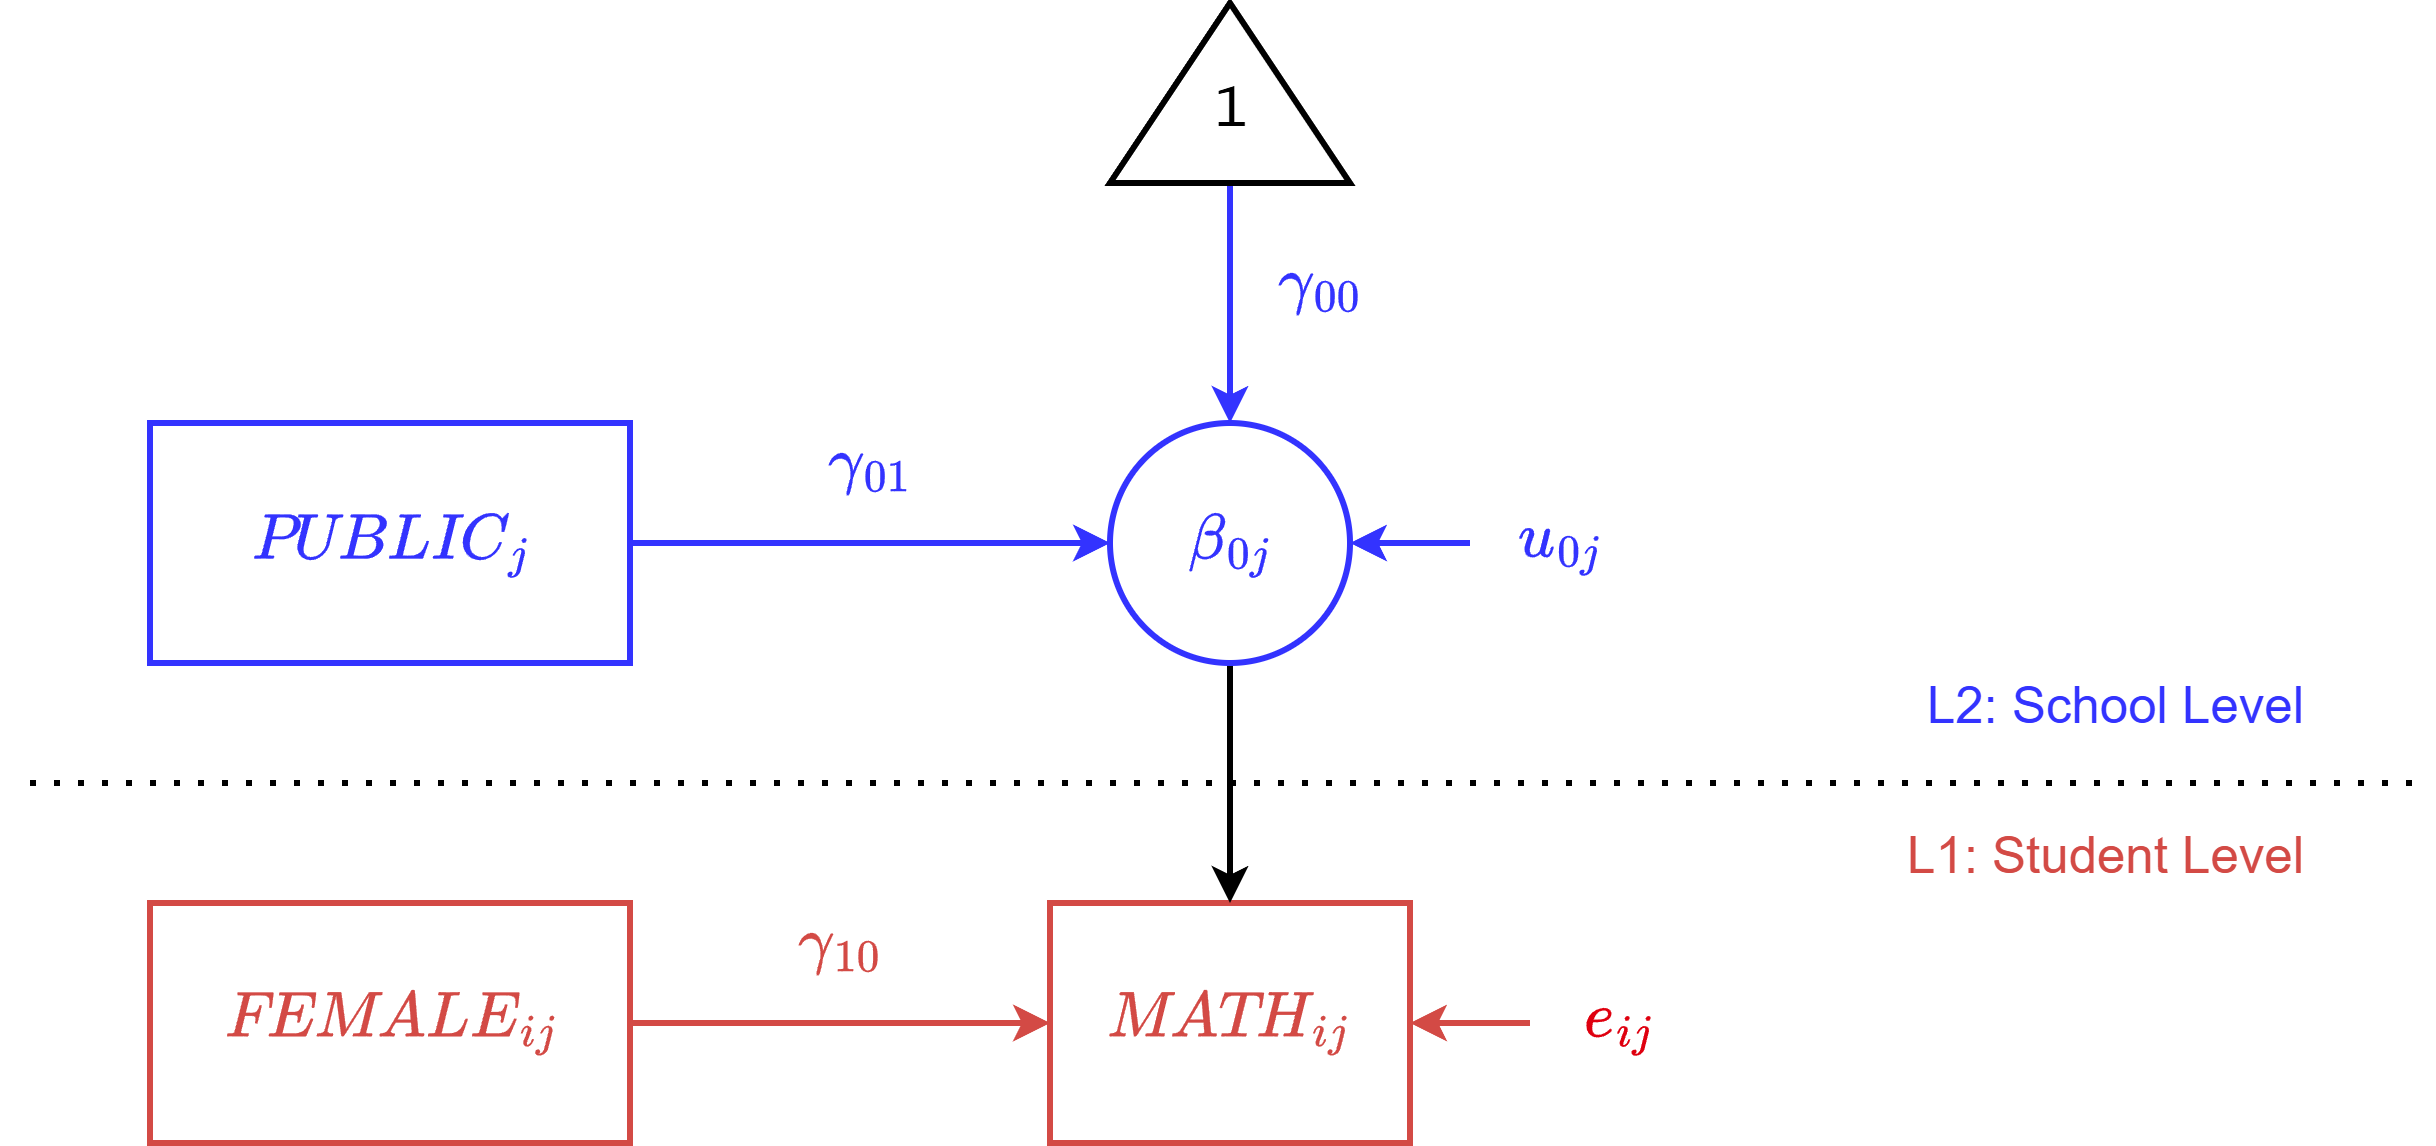

The diagram above was exported from draw.io. Its source (the exported page's mxGraphModel, read from the mxfile embedded in the PNG):
<mxGraphModel dx="1412" dy="827" grid="1" gridSize="10" guides="1" tooltips="1" connect="1" arrows="1" fold="1" page="1" pageScale="1" pageWidth="850" pageHeight="1100" math="1" shadow="0">
  <root>
    <mxCell id="QBeRKcPp0VsHfR4ekWjn-0" />
    <mxCell id="QBeRKcPp0VsHfR4ekWjn-1" parent="QBeRKcPp0VsHfR4ekWjn-0" />
    <mxCell id="QBeRKcPp0VsHfR4ekWjn-2" parent="QBeRKcPp0VsHfR4ekWjn-1" style="rounded=0;whiteSpace=wrap;html=1;fontSize=18;strokeWidth=2;fontFamily=Lucida Console;fontColor=#D34A45;strokeColor=#D34A45;" value="$$\textit{MATH}_{ij}$$" vertex="1">
      <mxGeometry height="80" width="120" x="380" y="360" as="geometry" />
    </mxCell>
    <mxCell id="QBeRKcPp0VsHfR4ekWjn-3" edge="1" parent="QBeRKcPp0VsHfR4ekWjn-1" source="QBeRKcPp0VsHfR4ekWjn-4" style="endArrow=classic;html=1;rounded=0;entryX=1;entryY=0.5;entryDx=0;entryDy=0;strokeWidth=2;strokeColor=#D34A45;exitX=0;exitY=0.5;exitDx=0;exitDy=0;" target="QBeRKcPp0VsHfR4ekWjn-2" value="">
      <mxGeometry height="50" relative="1" width="50" as="geometry">
        <mxPoint x="540" y="280" as="sourcePoint" />
        <mxPoint x="280" y="370" as="targetPoint" />
      </mxGeometry>
    </mxCell>
    <mxCell id="QBeRKcPp0VsHfR4ekWjn-4" parent="QBeRKcPp0VsHfR4ekWjn-1" style="text;html=1;align=center;verticalAlign=middle;whiteSpace=wrap;rounded=0;fontSize=18;fontColor=#D34A45;fontFamily=Lucida Console;" value="&lt;font color=&quot;#df000f&quot;&gt;&lt;span style=&quot;background-color: rgb(255, 255, 255);&quot;&gt;$$e_{ij}$$&lt;/span&gt;&lt;/font&gt;" vertex="1">
      <mxGeometry height="30" width="60" x="540" y="385" as="geometry" />
    </mxCell>
    <mxCell id="QBeRKcPp0VsHfR4ekWjn-5" edge="1" parent="QBeRKcPp0VsHfR4ekWjn-1" source="QBeRKcPp0VsHfR4ekWjn-6" style="edgeStyle=orthogonalEdgeStyle;rounded=0;orthogonalLoop=1;jettySize=auto;html=1;exitX=0.5;exitY=1;exitDx=0;exitDy=0;entryX=0.5;entryY=0;entryDx=0;entryDy=0;strokeWidth=2;strokeColor=#000000;" target="QBeRKcPp0VsHfR4ekWjn-2">
      <mxGeometry relative="1" as="geometry" />
    </mxCell>
    <mxCell id="QBeRKcPp0VsHfR4ekWjn-6" parent="QBeRKcPp0VsHfR4ekWjn-1" style="ellipse;whiteSpace=wrap;html=1;aspect=fixed;strokeWidth=2;fontSize=18;fontFamily=Lucida Console;fontColor=#3333FF;strokeColor=#3333FF;" value="$$\beta_{0j}$$" vertex="1">
      <mxGeometry height="80" width="80" x="400" y="200" as="geometry" />
    </mxCell>
    <mxCell id="QBeRKcPp0VsHfR4ekWjn-7" edge="1" parent="QBeRKcPp0VsHfR4ekWjn-1" source="QBeRKcPp0VsHfR4ekWjn-8" style="endArrow=classic;html=1;rounded=0;entryX=1;entryY=0.5;entryDx=0;entryDy=0;strokeWidth=2;strokeColor=#3333FF;exitX=0;exitY=0.5;exitDx=0;exitDy=0;fontColor=#3333FF;" value="">
      <mxGeometry height="50" relative="1" width="50" as="geometry">
        <mxPoint x="520" y="120" as="sourcePoint" />
        <mxPoint x="480" y="240" as="targetPoint" />
      </mxGeometry>
    </mxCell>
    <mxCell id="QBeRKcPp0VsHfR4ekWjn-8" parent="QBeRKcPp0VsHfR4ekWjn-1" style="text;html=1;align=center;verticalAlign=middle;whiteSpace=wrap;rounded=0;fontSize=18;fontColor=#3333FF;fontFamily=Lucida Console;" value="&lt;font&gt;&lt;span style=&quot;background-color: rgb(255, 255, 255);&quot;&gt;$$u_{0j}$$&lt;/span&gt;&lt;/font&gt;" vertex="1">
      <mxGeometry height="30" width="60" x="520" y="225" as="geometry" />
    </mxCell>
    <mxCell id="QBeRKcPp0VsHfR4ekWjn-9" edge="1" parent="QBeRKcPp0VsHfR4ekWjn-1" source="QBeRKcPp0VsHfR4ekWjn-12" style="edgeStyle=orthogonalEdgeStyle;rounded=0;orthogonalLoop=1;jettySize=auto;html=1;exitX=0;exitY=0.5;exitDx=0;exitDy=0;strokeWidth=2;strokeColor=#3333FF;entryX=0.5;entryY=0;entryDx=0;entryDy=0;" target="QBeRKcPp0VsHfR4ekWjn-6">
      <mxGeometry relative="1" as="geometry">
        <mxPoint x="450" y="290" as="sourcePoint" />
        <mxPoint x="490" y="180" as="targetPoint" />
      </mxGeometry>
    </mxCell>
    <mxCell id="QBeRKcPp0VsHfR4ekWjn-10" parent="QBeRKcPp0VsHfR4ekWjn-1" style="text;html=1;align=center;verticalAlign=middle;whiteSpace=wrap;rounded=0;fontSize=18;fontColor=#3333FF;fontFamily=Lucida Console;" value="&lt;font&gt;&lt;span style=&quot;background-color: rgb(255, 255, 255);&quot;&gt;$$\gamma_{00}$$&lt;/span&gt;&lt;/font&gt;" vertex="1">
      <mxGeometry height="30" width="60" x="440" y="140" as="geometry" />
    </mxCell>
    <mxCell id="QBeRKcPp0VsHfR4ekWjn-11" edge="1" parent="QBeRKcPp0VsHfR4ekWjn-1" style="endArrow=none;dashed=1;html=1;dashPattern=1 3;strokeWidth=2;rounded=0;" value="">
      <mxGeometry height="50" relative="1" width="50" as="geometry">
        <mxPoint x="40" y="320" as="sourcePoint" />
        <mxPoint x="840" y="320" as="targetPoint" />
      </mxGeometry>
    </mxCell>
    <mxCell id="QBeRKcPp0VsHfR4ekWjn-12" parent="QBeRKcPp0VsHfR4ekWjn-1" style="triangle;whiteSpace=wrap;html=1;strokeWidth=2;direction=north;verticalAlign=middle;spacingTop=12;fontFamily=Lucida Console;" value="&lt;font style=&quot;font-size: 18px;&quot;&gt;1&lt;/font&gt;" vertex="1">
      <mxGeometry height="60" width="80" x="400" y="60" as="geometry" />
    </mxCell>
    <mxCell id="QBeRKcPp0VsHfR4ekWjn-13" parent="QBeRKcPp0VsHfR4ekWjn-1" style="text;html=1;align=right;verticalAlign=middle;whiteSpace=wrap;rounded=0;fontSize=17;fontColor=#3333FF;" value="L2: School Level" vertex="1">
      <mxGeometry height="30" width="160" x="640" y="280" as="geometry" />
    </mxCell>
    <mxCell id="QBeRKcPp0VsHfR4ekWjn-14" parent="QBeRKcPp0VsHfR4ekWjn-1" style="text;html=1;align=right;verticalAlign=middle;whiteSpace=wrap;rounded=0;fontSize=17;fontColor=#D34A45;" value="L1: Student Level" vertex="1">
      <mxGeometry height="30" width="160" x="640" y="330" as="geometry" />
    </mxCell>
    <mxCell id="QBeRKcPp0VsHfR4ekWjn-15" edge="1" parent="QBeRKcPp0VsHfR4ekWjn-1" source="QBeRKcPp0VsHfR4ekWjn-16" style="edgeStyle=orthogonalEdgeStyle;rounded=0;orthogonalLoop=1;jettySize=auto;html=1;exitX=1;exitY=0.5;exitDx=0;exitDy=0;entryX=0;entryY=0.5;entryDx=0;entryDy=0;strokeWidth=2;fontColor=#3333FF;strokeColor=#3333FF;" target="QBeRKcPp0VsHfR4ekWjn-6">
      <mxGeometry relative="1" as="geometry" />
    </mxCell>
    <mxCell id="QBeRKcPp0VsHfR4ekWjn-16" parent="QBeRKcPp0VsHfR4ekWjn-1" style="rounded=0;whiteSpace=wrap;html=1;fontSize=18;strokeWidth=2;fontFamily=Lucida Console;fontColor=#3333FF;strokeColor=#3333FF;" value="$$\textit{PUBLIC}_{j}$$" vertex="1">
      <mxGeometry height="80" width="160" x="80" y="200" as="geometry" />
    </mxCell>
    <mxCell id="QBeRKcPp0VsHfR4ekWjn-17" parent="QBeRKcPp0VsHfR4ekWjn-1" style="text;html=1;align=center;verticalAlign=middle;whiteSpace=wrap;rounded=0;fontSize=18;fontColor=#3333FF;fontFamily=Lucida Console;" value="&lt;font&gt;&lt;span style=&quot;background-color: rgb(255, 255, 255);&quot;&gt;$$\gamma_{01}$$&lt;/span&gt;&lt;/font&gt;" vertex="1">
      <mxGeometry height="30" width="60" x="290" y="200" as="geometry" />
    </mxCell>
    <mxCell id="R2j2DeG1fTz7JsawkW99-1" edge="1" parent="QBeRKcPp0VsHfR4ekWjn-1" source="R2j2DeG1fTz7JsawkW99-0" style="edgeStyle=orthogonalEdgeStyle;rounded=0;orthogonalLoop=1;jettySize=auto;html=1;exitX=1;exitY=0.5;exitDx=0;exitDy=0;entryX=0;entryY=0.5;entryDx=0;entryDy=0;strokeWidth=2;strokeColor=#D34A45;" target="QBeRKcPp0VsHfR4ekWjn-2">
      <mxGeometry relative="1" as="geometry" />
    </mxCell>
    <mxCell id="R2j2DeG1fTz7JsawkW99-0" parent="QBeRKcPp0VsHfR4ekWjn-1" style="rounded=0;whiteSpace=wrap;html=1;fontSize=18;strokeWidth=2;fontFamily=Lucida Console;fontColor=#D34A45;strokeColor=#D34A45;" value="$$\textit{FEMALE}_{ij}$$" vertex="1">
      <mxGeometry height="80" width="160" x="80" y="360" as="geometry" />
    </mxCell>
    <mxCell id="R2j2DeG1fTz7JsawkW99-2" parent="QBeRKcPp0VsHfR4ekWjn-1" style="text;html=1;align=center;verticalAlign=middle;whiteSpace=wrap;rounded=0;fontSize=18;fontColor=#D34A45;fontFamily=Lucida Console;" value="&lt;font&gt;&lt;span style=&quot;background-color: rgb(255, 255, 255);&quot;&gt;$$\gamma_{10}$$&lt;/span&gt;&lt;/font&gt;" vertex="1">
      <mxGeometry height="30" width="60" x="280" y="360" as="geometry" />
    </mxCell>
  </root>
</mxGraphModel>